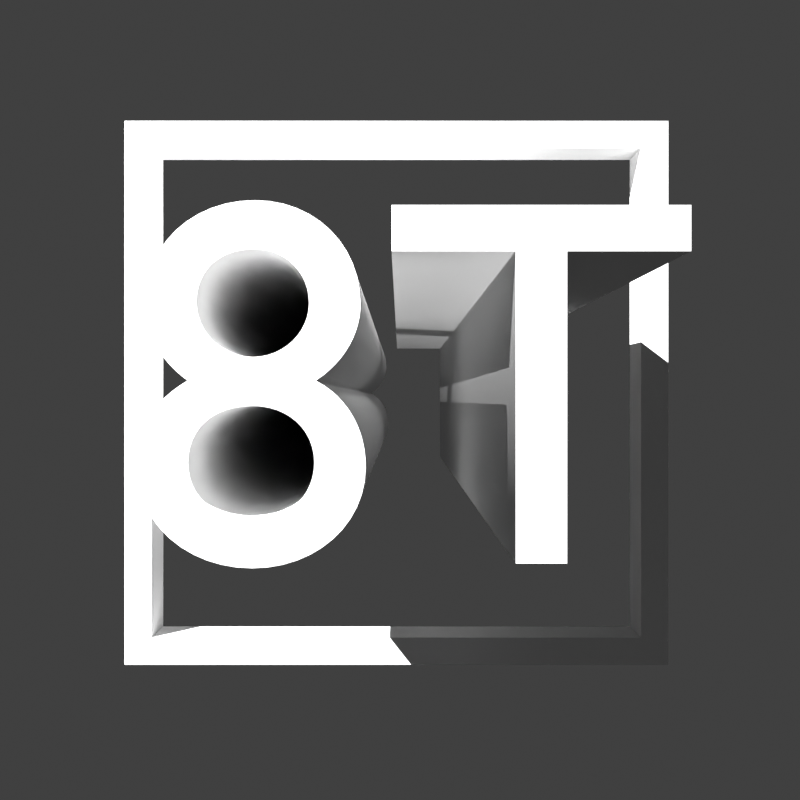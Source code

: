 # Source: case_init.blend  (saved by Blender 4.0.36; exported with 4.5.12 LTS)
import bpy
from mathutils import Matrix  # noqa: F401  (used for matrix-valued properties, if any)

bpy.ops.wm.read_factory_settings(use_empty=True)
scene = bpy.context.scene
scene.name = 'Scene'

# ---- collections
col_collection = bpy.data.collections.new('Collection'); scene.collection.children.link(col_collection)

# ---- materials (node trees are filled in below, after node groups)
mat_blue = bpy.data.materials.new('Blue')
mat_blue.use_transparent_shadow = False
mat_vert = bpy.data.materials.new('Vert')
mat_vert.use_transparent_shadow = False

# ---- material node trees
mat_blue.use_nodes = True; mat_blue.node_tree.nodes.clear()
_N = mat_blue.node_tree.nodes; _L = mat_blue.node_tree.links
n0 = _N.new('ShaderNodeBsdfPrincipled'); n0.name = 'Principled BSDF'; n0.location = (10, 300)
n0.inputs[0].default_value = (0.0, 0.01392, 0.8003, 1.0)
n0.inputs[2].default_value = 0.4093
n0.inputs[3].default_value = 1.45
n0.inputs[4].default_value = 0.4767
n1 = _N.new('ShaderNodeOutputMaterial'); n1.name = 'Material Output'; n1.location = (300, 300)
_L.new(n0.outputs[0], n1.inputs[0])
n1.is_active_output = True
mat_vert.use_nodes = True; mat_vert.node_tree.nodes.clear()
_N = mat_vert.node_tree.nodes; _L = mat_vert.node_tree.links
n0 = _N.new('ShaderNodeBsdfPrincipled'); n0.name = 'Principled BSDF'; n0.location = (10, 300)
n0.inputs[0].default_value = (0.0, 0.8004, 0.002401, 1.0)
n0.inputs[1].default_value = 0.2487
n0.inputs[2].default_value = 0.2746
n0.inputs[3].default_value = 1.45
n1 = _N.new('ShaderNodeOutputMaterial'); n1.name = 'Material Output'; n1.location = (300, 300)
_L.new(n0.outputs[0], n1.inputs[0])
n1.is_active_output = True

# ---- world
world_world = bpy.data.worlds.new('World'); scene.world = world_world
world_world.use_nodes = True; world_world.node_tree.nodes.clear()
_N = world_world.node_tree.nodes; _L = world_world.node_tree.links
n0 = _N.new('ShaderNodeOutputWorld'); n0.name = 'World Output'; n0.location = (300, 300)
n1 = _N.new('ShaderNodeBackground'); n1.name = 'Background'; n1.location = (10, 300)
n1.inputs[0].default_value = (0.05088, 0.05088, 0.05088, 1.0)
_L.new(n1.outputs[0], n0.inputs[0])
n0.is_active_output = True
world_world.color = (0.05088, 0.05088, 0.05088)
world_world.use_sun_shadow = False
world_world.sun_shadow_jitter_overblur = 0.0

# ---- cameras
cam_camera = bpy.data.cameras.new('Camera')
cam_camera.ortho_scale = 2.0

# ---- lights
light_point = bpy.data.lights.new('Point', 'POINT')
light_point.transmission_factor = 0.0
light_point.use_soft_falloff = False
light_point.energy = 5000.0
light_point.shadow_maximum_resolution = 0.006
light_point.use_absolute_resolution = True

# ---- meshes
me_cube_001 = bpy.data.meshes.new('Cube.001')
me_cube_001.from_pydata([(-1.0, -1.0, -0.1), (-1.0, -1.0, 0.1), (-1.0, 1.0, -0.1), (-1.0, 1.0, 0.1), (1.0, -1.0, -0.1), (1.0, -1.0, 0.1), (1.0, 1.0, -0.1), (1.0, 1.0, 0.1), (0.9, -0.9, -0.1), (-0.9, 0.9, -0.1), (0.9, 0.9, -0.1), (-0.9, -0.9, -0.1), (-0.9, -0.9, 0.1), (0.9, 0.9, 0.1), (-0.9, 0.9, 0.1), (0.9, -0.9, 0.1)], [], [(0, 1, 3, 2), (2, 3, 7, 6), (6, 7, 5, 4), (4, 5, 1, 0), (11, 0, 2, 6, 4, 8, 10, 9), (4, 0, 11, 8), (3, 1, 5, 15, 12, 14), (5, 7, 3, 14, 13, 15), (12, 11, 9, 14), (14, 9, 10, 13), (10, 8, 15, 13), (8, 11, 12, 15)])
_uv = me_cube_001.uv_layers.new(name='UVMap')
_uv.uv.foreach_set('vector', [0.375, 0.0, 0.625, 0.0, 0.625, 0.25, 0.375, 0.25, 0.375, 0.25, 0.625, 0.25, 0.625, 0.5, 0.375, 0.5, 0.375, 0.5, 0.625, 0.5, 0.625, 0.75, 0.375, 0.75, 0.375, 0.75, 0.625, 0.75, 0.625, 1.0, 0.375, 1.0, 0.1375, 0.7375, 0.125, 0.75, 0.125, 0.5, 0.375, 0.5, 0.375, 0.75, 0.3625, 0.7375, 0.3625, 0.5125, 0.1375, 0.5125, 0.375, 0.75, 0.125, 0.75, 0.1375, 0.7375, 0.3625, 0.7375, 0.875, 0.5, 0.875, 0.75, 0.625, 0.75, 0.6375, 0.7375, 0.8625, 0.7375, 0.8625, 0.5125, 0.625, 0.75, 0.625, 0.5, 0.875, 0.5, 0.8625, 0.5125, 0.6375, 0.5125, 0.6375, 0.7375, 0.5625, 0.0, 0.4375, 0.0, 0.4375, 0.25, 0.5625, 0.25, 0.5625, 0.25, 0.4375, 0.25, 0.4375, 0.5, 0.5625, 0.5, 0.4375, 0.5, 0.4375, 0.75, 0.5625, 0.75, 0.5625, 0.5, 0.4375, 0.75, 0.4375, 1.0, 0.5625, 1.0, 0.5625, 0.75])
me_cube_001.update()
me_cube = bpy.data.meshes.new('Cube')
me_cube.from_pydata([(-1.0, -1.0, -1.0), (-1.0, -1.0, 1.0), (-1.0, 1.0, -1.0), (-1.0, 1.0, 1.0), (1.0, -1.0, -1.0), (1.0, -1.0, 1.0), (1.0, 1.0, -1.0), (1.0, 1.0, 1.0)], [], [(0, 1, 3, 2), (2, 3, 7, 6), (6, 7, 5, 4), (4, 5, 1, 0), (2, 6, 4, 0), (7, 3, 1, 5)])
_uv = me_cube.uv_layers.new(name='UVMap')
_uv.uv.foreach_set('vector', [0.375, 0.0, 0.625, 0.0, 0.625, 0.25, 0.375, 0.25, 0.375, 0.25, 0.625, 0.25, 0.625, 0.5, 0.375, 0.5, 0.375, 0.5, 0.625, 0.5, 0.625, 0.75, 0.375, 0.75, 0.375, 0.75, 0.625, 0.75, 0.625, 1.0, 0.375, 1.0, 0.125, 0.5, 0.375, 0.5, 0.375, 0.75, 0.125, 0.75, 0.625, 0.5, 0.875, 0.5, 0.875, 0.75, 0.625, 0.75])
me_cube.materials.append(mat_blue)
me_cube.update()
me_cylinder = bpy.data.meshes.new('Cylinder')
me_cylinder.from_pydata([(0.01996, 1.012, 0.3215), (0.886, -0.4885, 0.3215), (-0.8461, -0.4885, 0.3215), (-0.05987, -0.03457, -0.9644)], [], [(1, 2, 0), (0, 2, 3), (2, 1, 3), (1, 0, 3)])
_uv = me_cylinder.uv_layers.new(name='UVMap')
_uv.uv.foreach_set('vector', [0.4578, 0.13, 0.04215, 0.13, 0.25, 0.49, 0.25, 0.49, 0.04215, 0.13, 0.25, 0.49, 0.04215, 0.13, 0.4578, 0.13, 0.04215, 0.13, 0.4578, 0.13, 0.25, 0.49, 0.4578, 0.13])
me_cylinder.materials.append(mat_vert)
me_cylinder.update()

# ---- curves / text
txt_text = bpy.data.curves.new('Text', 'FONT')
txt_text.dimensions = '2D'
txt_text.body = '8T'
txt_text.extrude = 2.0
txt_text.align_x = 'CENTER'
txt_text.align_y = 'CENTER'

# ---- objects
ob_point = bpy.data.objects.new('Point', light_point)
ob_camera = bpy.data.objects.new('Camera', cam_camera)
ob_cube = bpy.data.objects.new('Cube', me_cube_001)
ob_cube_001 = bpy.data.objects.new('Cube.001', me_cube)
ob_cylinder = bpy.data.objects.new('Cylinder', me_cylinder)
ob_text = bpy.data.objects.new('Text', txt_text)

# ---- transforms, parenting, visibility, modifiers, constraints
ob_point.location = (-2.636, 2.655, 2.688)
ob_camera.location = (0.0, 0.0, 3.061)
ob_cube.location = (-0.009964, 0.01963, -0.07054)
ob_cube.scale = (0.7479, 0.7479, 0.7457)
_m = ob_cube.modifiers.new('Array', 'ARRAY')
_m.count = 1
_m.relative_offset_displace = (0.0, 0.0, -3.4)
ob_cube_001.location = (0.01571, -0.0576, 0.0)
ob_cube_001.rotation_euler = (-0.5038, -1.119, 0.2989)
ob_cube_001.scale = (0.5845, 0.5845, 0.5845)
ob_cube_001.hide_render = True
ob_cylinder.location = (-0.0002024, 0.0135, 1.078)
ob_cylinder.rotation_euler = (2.244, -0.3073, 1.053)
ob_cylinder.scale = (0.601, 0.601, 0.601)
ob_cylinder.hide_render = True
ob_text.location = (0.01589, -0.009243, -0.3812)
ob_text.scale = (0.8369, 0.8369, 0.8369)

# ---- collection membership
col_collection.objects.link(ob_point)
col_collection.objects.link(ob_camera)
col_collection.objects.link(ob_cube)
col_collection.objects.link(ob_cube_001)
col_collection.objects.link(ob_cylinder)
col_collection.objects.link(ob_text)

# ---- scene / render settings (as saved in the file)
scene.camera = ob_camera
scene.frame_start = 1; scene.frame_end = 250; scene.frame_set(14)
scene.render.engine = 'BLENDER_EEVEE_NEXT'
scene.render.resolution_x = 1000
scene.render.resolution_y = 1000
scene.render.filter_size = 0.0
scene.render.film_transparent = True
scene.render.use_freestyle = True
scene.render.line_thickness = 4.0
scene.cycles.sampling_pattern = 'TABULATED_SOBOL'
scene.eevee.taa_samples = 1
scene.eevee.taa_render_samples = 1
scene.view_settings.view_transform = 'Standard'
scene.unit_settings.scale_length = 0.01
bpy.context.view_layer.update()
